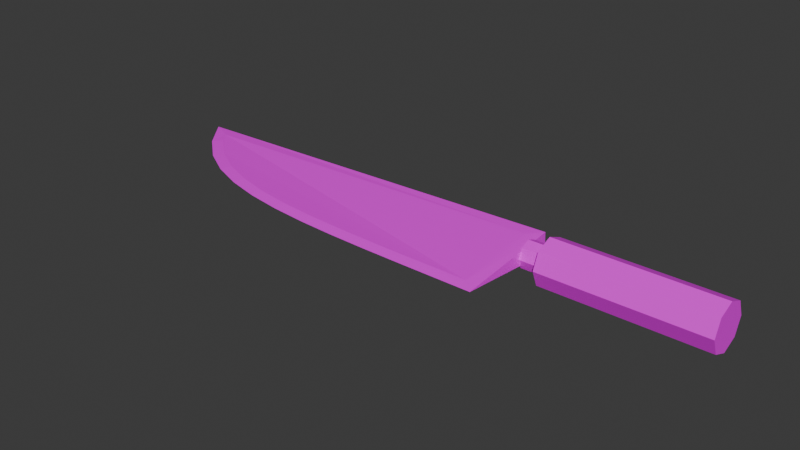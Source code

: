 # Source: knife.blend  (saved by Blender 5.1.30; exported with 4.5.12 LTS)
import bpy
from mathutils import Matrix  # noqa: F401  (used for matrix-valued properties, if any)

bpy.ops.wm.read_factory_settings(use_empty=True)
scene = bpy.context.scene
scene.name = 'Scene'

# ---- collections
col_collection = bpy.data.collections.new('Collection'); scene.collection.children.link(col_collection)

# ---- images (referenced by path relative to the original .blend; pixels are not part of the script)
import os
ASSET_DIR = os.environ.get("B2B_ASSET_DIR", "")  # directory of the original .blend (textures are referenced by path, not embedded)
HERE = os.path.dirname(os.path.abspath(__file__))  # packed textures are extracted next to this script under _unpacked/

def load_image(name, relpath, width, height, colorspace="sRGB"):
    """Load a texture the original file referenced (path relative to the .blend, or extracted next to this script)."""
    p = next((c for c in (os.path.join(HERE, relpath), os.path.join(ASSET_DIR, relpath)) if relpath and os.path.exists(c)), "")
    if p:
        img = bpy.data.images.load(p, check_existing=True)
        img.name = name
    else:  # same state as the original file: an image datablock whose file is absent (Cycles renders it pink)
        img = bpy.data.images.new(name, width, height)
        img.source = "FILE"
        img.filepath = "//" + (relpath or name)
    img.colorspace_settings.name = colorspace
    return img
img_restaurantbits_extra_png = load_image('restaurantbits_extra.png', 'restaurantbits_extra.png', 1024, 1024, 'sRGB')

# ---- materials (node trees are filled in below, after node groups)
mat_material_001 = bpy.data.materials.new('Material.001')

# ---- material node trees
mat_material_001.use_nodes = True; mat_material_001.node_tree.nodes.clear()
_N = mat_material_001.node_tree.nodes; _L = mat_material_001.node_tree.links
n0 = _N.new('ShaderNodeBsdfPrincipled'); n0.name = 'Principled BSDF'; n0.location = (-200, 100)
n1 = _N.new('ShaderNodeOutputMaterial'); n1.name = 'Material Output'; n1.location = (200, 100)
n2 = _N.new('ShaderNodeTexImage'); n2.name = 'Image Texture'; n2.location = (-630, 114)
n2.image = img_restaurantbits_extra_png
_L.new(n0.outputs[0], n1.inputs[0])
_L.new(n2.outputs[0], n0.inputs[0])
n1.is_active_output = True

# ---- world
world_world = bpy.data.worlds.new('World'); scene.world = world_world
world_world.use_nodes = True; world_world.node_tree.nodes.clear()
_N = world_world.node_tree.nodes; _L = world_world.node_tree.links
n0 = _N.new('ShaderNodeOutputWorld'); n0.name = 'World Output'; n0.location = (200, 100)
n1 = _N.new('ShaderNodeBackground'); n1.name = 'Background'; n1.location = (-200, 100)
n1.inputs[0].default_value = (0.05088, 0.05088, 0.05088, 1.0)
_L.new(n1.outputs[0], n0.inputs[0])
n0.is_active_output = True
world_world.color = (0.05088, 0.05088, 0.05088)
world_world.sun_shadow_jitter_overblur = 0.0

# ---- meshes
me_mesh = bpy.data.meshes.new('Mesh')
me_mesh.from_pydata([(-1.404, 0.8862, 0.009177), (-1.317, 0.771, 0.01191), (-1.085, 0.5625, 0.009242), (-0.8306, 0.4076, 0.01162), (-0.557, 0.2956, 0.01324), (-0.2663, 0.2176, 0.01428), (0.03805, 0.1662, 0.01492), (0.353, 0.1348, 0.01529), (0.6756, 0.1174, 0.01548), (1.003, 0.1091, 0.01555), (1.334, 0.106, 0.01558), (1.667, 0.1053, 0.01558), (1.895, 0.1053, 0.01395), (2.0, 1.005, 0.0004055), (1.895, 0.8946, 0.08377), (-1.615, 0.9953, 0.0004055), (-1.395, 0.7041, 0.0004055), (-1.148, 0.4824, 0.0004055), (-0.8784, 0.3181, 0.0004055), (-0.5909, 0.2003, 0.0004055), (-0.289, 0.1193, 0.0004055), (0.0238, 0.06656, 0.0004055), (0.3447, 0.0345, 0.0004055), (0.6712, 0.01687, 0.0004055), (1.001, 0.008512, 0.0004055), (1.333, 0.005407, 0.0004055), (1.666, 0.00469, 0.0004055), (2.0, 0.004642, 0.0004055), (2.0, 1.0, 0.0914)], [], [(13, 28, 15), (13, 27, 28), (1, 0, 14, 12, 11, 10, 9, 8, 7, 6, 5, 4, 3, 2), (0, 1, 16, 15), (1, 2, 17, 16), (2, 3, 18, 17), (3, 4, 19, 18), (4, 5, 20, 19), (5, 6, 21, 20), (6, 7, 22, 21), (7, 8, 23, 22), (8, 9, 24, 23), (9, 10, 25, 24), (10, 11, 26, 25), (11, 12, 27, 26), (14, 0, 15, 28), (12, 14, 28, 27)])
_uv = me_mesh.uv_layers.new(name='UVMap')
_uv.uv.foreach_set('vector', [0.4586, 0.7618, 0.4526, 0.7616, 0.4526, 0.9935, 0.4495, 0.7574, 0.3892, 0.7629, 0.4498, 0.7629, 0.4375, 0.974, 0.4449, 0.9795, 0.4454, 0.7691, 0.3951, 0.7691, 0.3951, 0.7837, 0.3951, 0.8049, 0.3953, 0.826, 0.3958, 0.8469, 0.3969, 0.8675, 0.3989, 0.8876, 0.4022, 0.907, 0.4072, 0.9255, 0.4143, 0.943, 0.4242, 0.9592, 0.5847, 0.9783, 0.5772, 0.9726, 0.5729, 0.9777, 0.5917, 0.992, 0.5772, 0.9726, 0.5637, 0.9576, 0.5585, 0.9617, 0.5729, 0.9777, 0.5637, 0.9576, 0.5536, 0.9411, 0.5478, 0.9442, 0.5585, 0.9617, 0.5536, 0.9411, 0.5464, 0.9234, 0.5402, 0.9256, 0.5478, 0.9442, 0.5464, 0.9234, 0.5413, 0.9045, 0.535, 0.906, 0.5402, 0.9256, 0.5413, 0.9045, 0.538, 0.8848, 0.5315, 0.8857, 0.535, 0.906, 0.538, 0.8848, 0.536, 0.8644, 0.5295, 0.8649, 0.5315, 0.8857, 0.536, 0.8644, 0.5348, 0.8435, 0.5283, 0.8438, 0.5295, 0.8649, 0.5348, 0.8435, 0.5343, 0.8222, 0.5278, 0.8224, 0.5283, 0.8438, 0.5343, 0.8222, 0.5341, 0.8008, 0.5276, 0.8008, 0.5278, 0.8224, 0.5341, 0.8008, 0.534, 0.7792, 0.5275, 0.7793, 0.5276, 0.8008, 0.534, 0.7792, 0.534, 0.7645, 0.5275, 0.7577, 0.5275, 0.7793, 0.4454, 0.7691, 0.4449, 0.9795, 0.4518, 0.993, 0.4521, 0.7624, 0.3951, 0.7691, 0.4454, 0.7691, 0.4521, 0.7624, 0.3886, 0.7624])
me_mesh.materials.append(mat_material_001)
me_mesh.update()
me_cylinder = bpy.data.meshes.new('Cylinder')
me_cylinder.from_pydata([(0.0, 0.1187, -0.5), (3.001e-08, 0.2, 0.8975), (0.08391, 0.08391, -0.5), (0.1414, 0.1414, 0.8975), (0.1187, 0.0, -0.5), (0.2, 0.0, 0.8975), (0.08391, -0.08391, -0.5), (0.1414, -0.1414, 0.8975), (0.0, -0.1187, -0.5), (3.001e-08, -0.2, 0.8975), (-0.08391, -0.08391, -0.5), (-0.1414, -0.1414, 0.8975), (-0.1187, 0.0, -0.5), (-0.2, 0.0, 0.8975), (-0.08391, 0.08391, -0.5), (-0.1414, 0.1414, 0.8975), (0.0, 0.2, -0.5), (0.1414, 0.1414, -0.5), (0.2, 0.0, -0.5), (0.1414, -0.1414, -0.5), (0.0, -0.2, -0.5), (-0.1414, -0.1414, -0.5), (-0.2, 0.0, -0.5), (-0.1414, 0.1414, -0.5), (0.0, 0.1187, -0.6784), (0.08391, 0.08391, -0.6784), (0.1187, 0.0, -0.6784), (0.08391, -0.08391, -0.6784), (0.0, -0.1187, -0.6784), (-0.08391, -0.08391, -0.6784), (-0.1187, 0.0, -0.6784), (-0.08391, 0.08391, -0.6784)], [], [(16, 1, 3, 17), (17, 3, 5, 18), (18, 5, 7, 19), (19, 7, 9, 20), (20, 9, 11, 21), (21, 11, 13, 22), (3, 1, 15, 13, 11, 9, 7, 5), (22, 13, 15, 23), (23, 15, 1, 16), (14, 0, 24, 31), (2, 0, 16, 17), (4, 2, 17, 18), (6, 4, 18, 19), (8, 6, 19, 20), (10, 8, 20, 21), (12, 10, 21, 22), (14, 12, 22, 23), (0, 14, 23, 16), (24, 25, 26, 27, 28, 29, 30, 31), (10, 12, 30, 29), (6, 8, 28, 27), (2, 4, 26, 25), (12, 14, 31, 30), (8, 10, 29, 28), (4, 6, 27, 26), (0, 2, 25, 24)])
_uv = me_cylinder.uv_layers.new(name='UVMap')
_uv.uv.foreach_set('vector', [0.3832, 0.6563, 0.3832, 0.602, 0.3968, 0.602, 0.3968, 0.6563, 0.3968, 0.6563, 0.3968, 0.602, 0.4103, 0.602, 0.4103, 0.6563, 0.4103, 0.6563, 0.4103, 0.602, 0.4239, 0.602, 0.4239, 0.6563, 0.4239, 0.6563, 0.4239, 0.602, 0.4375, 0.602, 0.4375, 0.6563, 0.4375, 0.6563, 0.4375, 0.602, 0.451, 0.602, 0.451, 0.6563, 0.451, 0.6563, 0.451, 0.602, 0.4646, 0.602, 0.4646, 0.6563, 0.479, 0.6627, 0.4412, 0.6783, 0.4034, 0.6627, 0.3877, 0.6248, 0.4034, 0.587, 0.4412, 0.5714, 0.479, 0.587, 0.4947, 0.6248, 0.4646, 0.6563, 0.4646, 0.602, 0.4782, 0.602, 0.4782, 0.6563, 0.4782, 0.6563, 0.4782, 0.602, 0.4917, 0.602, 0.4917, 0.6563, 0.4806, 0.7902, 0.4656, 0.7902, 0.4656, 0.7608, 0.4806, 0.7608, 0.4634, 0.6511, 0.4391, 0.6612, 0.4391, 0.6848, 0.4801, 0.6678, 0.4735, 0.6268, 0.4634, 0.6511, 0.4801, 0.6678, 0.4971, 0.6268, 0.4634, 0.6025, 0.4735, 0.6268, 0.4971, 0.6268, 0.4801, 0.5858, 0.4391, 0.5924, 0.4634, 0.6025, 0.4801, 0.5858, 0.4391, 0.5689, 0.4148, 0.6025, 0.4391, 0.5924, 0.4391, 0.5689, 0.3981, 0.5858, 0.4047, 0.6268, 0.4148, 0.6025, 0.3981, 0.5858, 0.3812, 0.6268, 0.4148, 0.6511, 0.4047, 0.6268, 0.3812, 0.6268, 0.3981, 0.6678, 0.4391, 0.6612, 0.4148, 0.6511, 0.3981, 0.6678, 0.4391, 0.6848, 0.4532, 0.7769, 0.4473, 0.7626, 0.4329, 0.7566, 0.4185, 0.7626, 0.4126, 0.7769, 0.4185, 0.7913, 0.4329, 0.7973, 0.4473, 0.7913, 0.3907, 0.7902, 0.3757, 0.7902, 0.3757, 0.7608, 0.3907, 0.7608, 0.4206, 0.7902, 0.4056, 0.7902, 0.4056, 0.7608, 0.4206, 0.7608, 0.4506, 0.7902, 0.4356, 0.7902, 0.4356, 0.7608, 0.4506, 0.7608, 0.4955, 0.7902, 0.4806, 0.7902, 0.4806, 0.7608, 0.4955, 0.7608, 0.4056, 0.7902, 0.3907, 0.7902, 0.3907, 0.7608, 0.4056, 0.7608, 0.4356, 0.7902, 0.4206, 0.7902, 0.4206, 0.7608, 0.4356, 0.7608, 0.4656, 0.7902, 0.4506, 0.7902, 0.4506, 0.7608, 0.4656, 0.7608])
me_cylinder.materials.append(mat_material_001)
me_cylinder.update()

# ---- objects
ob_nurbspath = bpy.data.objects.new('NurbsPath', me_mesh)
ob_cylinder = bpy.data.objects.new('Cylinder', me_cylinder)

# ---- transforms, parenting, visibility, modifiers, constraints
ob_nurbspath.location = (0.0, 0.07389, 0.0)
ob_nurbspath.scale = (1.0, 0.9444, 1.0)
_m = ob_nurbspath.modifiers.new('Mirror', 'MIRROR')
_m.use_axis = (False, False, True)
ob_cylinder.location = (2.675, 0.7947, 0.0)
ob_cylinder.rotation_euler = (-0.0, 1.571, 0.0)

# ---- collection membership
col_collection.objects.link(ob_nurbspath)
col_collection.objects.link(ob_cylinder)

# ---- scene / render settings (as saved in the file)
scene.frame_start = 1; scene.frame_end = 250; scene.frame_set(1)
scene.render.engine = 'BLENDER_EEVEE_NEXT'
scene.render.bake_bias = 0.0
scene.render.bake_samples = 0
scene.cycles.sampling_pattern = 'TABULATED_SOBOL'
scene.eevee.use_volume_custom_range = False
bpy.context.view_layer.update()

# ---- added for rendering (the .blend has no active camera and no usable light): camera, sun
cam_auto = bpy.data.cameras.new('AutoCamera')
cam_auto.lens = 50.0
cam_auto.sensor_width = 36.0
cam_auto.clip_end = 1000.0
ob_auto_camera = bpy.data.objects.new('AutoCamera', cam_auto)
scene.collection.objects.link(ob_auto_camera)
ob_auto_camera.location = (5.87138, -5.32084, 3.91421)
ob_auto_camera.rotation_euler = (1.09748, -7.21219e-08, 0.694738)
scene.camera = ob_auto_camera
light_auto_sun = bpy.data.lights.new('AutoSun', 'SUN')
light_auto_sun.energy = 3.0
light_auto_sun.angle = 0.0523599
ob_auto_sun = bpy.data.objects.new('AutoSun', light_auto_sun)
scene.collection.objects.link(ob_auto_sun)
ob_auto_sun.rotation_euler = (0.872665, 0.174533, 0.523599)
bpy.context.view_layer.update()
